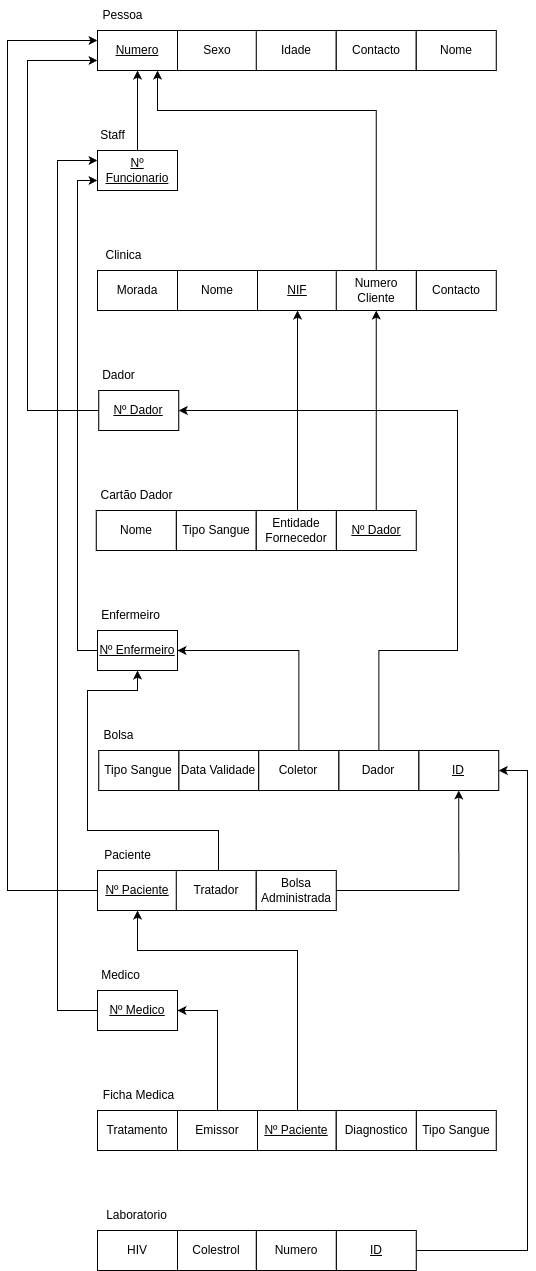

The diagram above was exported from draw.io. Its source (the exported page's mxGraphModel, read from the mxfile embedded in the PNG):
<mxGraphModel dx="1235" dy="676" grid="1" gridSize="10" guides="1" tooltips="1" connect="1" arrows="1" fold="1" page="1" pageScale="1" pageWidth="850" pageHeight="1100" math="0" shadow="0">
  <root>
    <mxCell id="0" />
    <mxCell id="1" parent="0" />
    <mxCell id="SVf2jbsc542wD87A_J7x-1" value="Morada" style="rounded=0;whiteSpace=wrap;html=1;" parent="1" vertex="1">
      <mxGeometry x="200" y="280" width="80" height="40" as="geometry" />
    </mxCell>
    <mxCell id="SVf2jbsc542wD87A_J7x-2" value="Nome" style="rounded=0;whiteSpace=wrap;html=1;" parent="1" vertex="1">
      <mxGeometry x="280" y="280" width="80" height="40" as="geometry" />
    </mxCell>
    <mxCell id="SVf2jbsc542wD87A_J7x-3" value="&lt;u&gt;NIF&lt;/u&gt;" style="rounded=0;whiteSpace=wrap;html=1;" parent="1" vertex="1">
      <mxGeometry x="360" y="280" width="80" height="40" as="geometry" />
    </mxCell>
    <mxCell id="SVf2jbsc542wD87A_J7x-4" value="Contacto" style="rounded=0;whiteSpace=wrap;html=1;" parent="1" vertex="1">
      <mxGeometry x="518.75" y="280" width="80" height="40" as="geometry" />
    </mxCell>
    <mxCell id="SVf2jbsc542wD87A_J7x-5" value="&lt;u&gt;Numero&lt;/u&gt;" style="rounded=0;whiteSpace=wrap;html=1;" parent="1" vertex="1">
      <mxGeometry x="200" y="40" width="80" height="40" as="geometry" />
    </mxCell>
    <mxCell id="SVf2jbsc542wD87A_J7x-6" value="Sexo" style="rounded=0;whiteSpace=wrap;html=1;" parent="1" vertex="1">
      <mxGeometry x="280" y="40" width="80" height="40" as="geometry" />
    </mxCell>
    <mxCell id="SVf2jbsc542wD87A_J7x-7" value="Idade" style="rounded=0;whiteSpace=wrap;html=1;" parent="1" vertex="1">
      <mxGeometry x="358.75" y="40" width="80" height="40" as="geometry" />
    </mxCell>
    <mxCell id="SVf2jbsc542wD87A_J7x-8" value="Contacto" style="rounded=0;whiteSpace=wrap;html=1;" parent="1" vertex="1">
      <mxGeometry x="438.75" y="40" width="80" height="40" as="geometry" />
    </mxCell>
    <mxCell id="BvQcc-Oj3RBzoUBv4e1K-18" style="edgeStyle=orthogonalEdgeStyle;rounded=0;orthogonalLoop=1;jettySize=auto;html=1;entryX=0.5;entryY=1;entryDx=0;entryDy=0;" edge="1" parent="1" source="SVf2jbsc542wD87A_J7x-9" target="SVf2jbsc542wD87A_J7x-48">
      <mxGeometry relative="1" as="geometry" />
    </mxCell>
    <mxCell id="SVf2jbsc542wD87A_J7x-9" value="&lt;u&gt;Nº Dador&lt;/u&gt;" style="rounded=0;whiteSpace=wrap;html=1;" parent="1" vertex="1">
      <mxGeometry x="438.75" y="520" width="80" height="40" as="geometry" />
    </mxCell>
    <mxCell id="SVf2jbsc542wD87A_J7x-11" value="Tipo Sangue" style="rounded=0;whiteSpace=wrap;html=1;" parent="1" vertex="1">
      <mxGeometry x="278.75" y="520" width="80" height="40" as="geometry" />
    </mxCell>
    <mxCell id="BvQcc-Oj3RBzoUBv4e1K-15" style="edgeStyle=orthogonalEdgeStyle;rounded=0;orthogonalLoop=1;jettySize=auto;html=1;entryX=0.5;entryY=1;entryDx=0;entryDy=0;" edge="1" parent="1" source="SVf2jbsc542wD87A_J7x-12" target="SVf2jbsc542wD87A_J7x-3">
      <mxGeometry relative="1" as="geometry">
        <Array as="points">
          <mxPoint x="400" y="470" />
          <mxPoint x="400" y="470" />
        </Array>
      </mxGeometry>
    </mxCell>
    <mxCell id="SVf2jbsc542wD87A_J7x-12" value="Entidade Fornecedor" style="rounded=0;whiteSpace=wrap;html=1;" parent="1" vertex="1">
      <mxGeometry x="358.75" y="520" width="80" height="40" as="geometry" />
    </mxCell>
    <mxCell id="SVf2jbsc542wD87A_J7x-13" value="Nome" style="rounded=0;whiteSpace=wrap;html=1;" parent="1" vertex="1">
      <mxGeometry x="198.75" y="520" width="80" height="40" as="geometry" />
    </mxCell>
    <mxCell id="SVf2jbsc542wD87A_J7x-14" value="Clinica" style="text;html=1;align=center;verticalAlign=middle;resizable=0;points=[];autosize=1;strokeColor=none;fillColor=none;" parent="1" vertex="1">
      <mxGeometry x="196.25" y="250" width="60" height="30" as="geometry" />
    </mxCell>
    <mxCell id="SVf2jbsc542wD87A_J7x-15" value="Pessoa" style="text;html=1;align=center;verticalAlign=middle;resizable=0;points=[];autosize=1;strokeColor=none;fillColor=none;" parent="1" vertex="1">
      <mxGeometry x="195" y="10" width="60" height="30" as="geometry" />
    </mxCell>
    <mxCell id="SVf2jbsc542wD87A_J7x-16" value="Cartão Dador" style="text;html=1;align=center;verticalAlign=middle;resizable=0;points=[];autosize=1;strokeColor=none;fillColor=none;" parent="1" vertex="1">
      <mxGeometry x="188.75" y="490" width="100" height="30" as="geometry" />
    </mxCell>
    <mxCell id="SVf2jbsc542wD87A_J7x-18" value="&lt;u&gt;ID&lt;/u&gt;" style="rounded=0;whiteSpace=wrap;html=1;" parent="1" vertex="1">
      <mxGeometry x="521.25" y="760" width="80" height="40" as="geometry" />
    </mxCell>
    <mxCell id="SVf2jbsc542wD87A_J7x-19" value="Data Validade" style="rounded=0;whiteSpace=wrap;html=1;" parent="1" vertex="1">
      <mxGeometry x="281.25" y="760" width="80" height="40" as="geometry" />
    </mxCell>
    <mxCell id="SVf2jbsc542wD87A_J7x-20" value="Tipo Sangue" style="rounded=0;whiteSpace=wrap;html=1;" parent="1" vertex="1">
      <mxGeometry x="201.25" y="760" width="80" height="40" as="geometry" />
    </mxCell>
    <mxCell id="BvQcc-Oj3RBzoUBv4e1K-14" style="edgeStyle=orthogonalEdgeStyle;rounded=0;orthogonalLoop=1;jettySize=auto;html=1;entryX=1;entryY=0.5;entryDx=0;entryDy=0;" edge="1" parent="1" source="SVf2jbsc542wD87A_J7x-21" target="SVf2jbsc542wD87A_J7x-28">
      <mxGeometry relative="1" as="geometry">
        <Array as="points">
          <mxPoint x="481" y="660" />
          <mxPoint x="560" y="660" />
          <mxPoint x="560" y="420" />
        </Array>
      </mxGeometry>
    </mxCell>
    <mxCell id="SVf2jbsc542wD87A_J7x-21" value="Dador" style="rounded=0;whiteSpace=wrap;html=1;" parent="1" vertex="1">
      <mxGeometry x="441.25" y="760" width="80" height="40" as="geometry" />
    </mxCell>
    <mxCell id="SVf2jbsc542wD87A_J7x-22" value="Bolsa" style="text;html=1;align=center;verticalAlign=middle;resizable=0;points=[];autosize=1;strokeColor=none;fillColor=none;" parent="1" vertex="1">
      <mxGeometry x="196.25" y="730" width="50" height="30" as="geometry" />
    </mxCell>
    <mxCell id="BvQcc-Oj3RBzoUBv4e1K-3" style="edgeStyle=orthogonalEdgeStyle;rounded=0;orthogonalLoop=1;jettySize=auto;html=1;entryX=1;entryY=0.5;entryDx=0;entryDy=0;" edge="1" parent="1" source="SVf2jbsc542wD87A_J7x-23" target="SVf2jbsc542wD87A_J7x-18">
      <mxGeometry relative="1" as="geometry">
        <Array as="points">
          <mxPoint x="630" y="1260" />
          <mxPoint x="630" y="780" />
        </Array>
      </mxGeometry>
    </mxCell>
    <mxCell id="SVf2jbsc542wD87A_J7x-23" value="&lt;u&gt;ID&lt;/u&gt;" style="rounded=0;whiteSpace=wrap;html=1;" parent="1" vertex="1">
      <mxGeometry x="438.75" y="1240" width="80" height="40" as="geometry" />
    </mxCell>
    <mxCell id="SVf2jbsc542wD87A_J7x-25" value="Numero" style="rounded=0;whiteSpace=wrap;html=1;" parent="1" vertex="1">
      <mxGeometry x="358.75" y="1240" width="80" height="40" as="geometry" />
    </mxCell>
    <mxCell id="SVf2jbsc542wD87A_J7x-26" value="Colestrol" style="rounded=0;whiteSpace=wrap;html=1;" parent="1" vertex="1">
      <mxGeometry x="278.75" y="1240" width="80" height="40" as="geometry" />
    </mxCell>
    <mxCell id="SVf2jbsc542wD87A_J7x-27" value="Laboratorio" style="text;html=1;align=center;verticalAlign=middle;resizable=0;points=[];autosize=1;strokeColor=none;fillColor=none;" parent="1" vertex="1">
      <mxGeometry x="198.75" y="1210" width="80" height="30" as="geometry" />
    </mxCell>
    <mxCell id="BvQcc-Oj3RBzoUBv4e1K-10" style="edgeStyle=orthogonalEdgeStyle;rounded=0;orthogonalLoop=1;jettySize=auto;html=1;entryX=0;entryY=0.75;entryDx=0;entryDy=0;" edge="1" parent="1" source="SVf2jbsc542wD87A_J7x-28" target="SVf2jbsc542wD87A_J7x-5">
      <mxGeometry relative="1" as="geometry">
        <Array as="points">
          <mxPoint x="130" y="420" />
          <mxPoint x="130" y="70" />
        </Array>
      </mxGeometry>
    </mxCell>
    <mxCell id="SVf2jbsc542wD87A_J7x-28" value="&lt;u&gt;Nº Dador&lt;/u&gt;" style="rounded=0;whiteSpace=wrap;html=1;" parent="1" vertex="1">
      <mxGeometry x="201.25" y="400" width="80" height="40" as="geometry" />
    </mxCell>
    <mxCell id="SVf2jbsc542wD87A_J7x-29" value="Dador" style="text;html=1;align=center;verticalAlign=middle;resizable=0;points=[];autosize=1;strokeColor=none;fillColor=none;" parent="1" vertex="1">
      <mxGeometry x="191.25" y="370" width="60" height="30" as="geometry" />
    </mxCell>
    <mxCell id="BvQcc-Oj3RBzoUBv4e1K-19" style="edgeStyle=orthogonalEdgeStyle;rounded=0;orthogonalLoop=1;jettySize=auto;html=1;entryX=0.5;entryY=1;entryDx=0;entryDy=0;" edge="1" parent="1" source="SVf2jbsc542wD87A_J7x-30" target="SVf2jbsc542wD87A_J7x-5">
      <mxGeometry relative="1" as="geometry" />
    </mxCell>
    <mxCell id="SVf2jbsc542wD87A_J7x-30" value="&lt;u&gt;Nº Funcionario&lt;/u&gt;" style="rounded=0;whiteSpace=wrap;html=1;" parent="1" vertex="1">
      <mxGeometry x="200" y="160" width="80" height="40" as="geometry" />
    </mxCell>
    <mxCell id="SVf2jbsc542wD87A_J7x-31" value="Staff" style="text;html=1;align=center;verticalAlign=middle;resizable=0;points=[];autosize=1;strokeColor=none;fillColor=none;" parent="1" vertex="1">
      <mxGeometry x="190" y="130" width="50" height="30" as="geometry" />
    </mxCell>
    <mxCell id="BvQcc-Oj3RBzoUBv4e1K-8" style="edgeStyle=orthogonalEdgeStyle;rounded=0;orthogonalLoop=1;jettySize=auto;html=1;entryX=0;entryY=0.75;entryDx=0;entryDy=0;" edge="1" parent="1" source="SVf2jbsc542wD87A_J7x-32" target="SVf2jbsc542wD87A_J7x-30">
      <mxGeometry relative="1" as="geometry">
        <Array as="points">
          <mxPoint x="180" y="660" />
          <mxPoint x="180" y="190" />
        </Array>
      </mxGeometry>
    </mxCell>
    <mxCell id="SVf2jbsc542wD87A_J7x-32" value="&lt;u&gt;Nº Enfermeiro&lt;/u&gt;" style="rounded=0;whiteSpace=wrap;html=1;" parent="1" vertex="1">
      <mxGeometry x="200" y="640" width="80" height="40" as="geometry" />
    </mxCell>
    <mxCell id="SVf2jbsc542wD87A_J7x-33" value="Enfermeiro" style="text;html=1;align=center;verticalAlign=middle;resizable=0;points=[];autosize=1;strokeColor=none;fillColor=none;" parent="1" vertex="1">
      <mxGeometry x="192.5" y="610" width="80" height="30" as="geometry" />
    </mxCell>
    <mxCell id="BvQcc-Oj3RBzoUBv4e1K-9" style="edgeStyle=orthogonalEdgeStyle;rounded=0;orthogonalLoop=1;jettySize=auto;html=1;entryX=0;entryY=0.25;entryDx=0;entryDy=0;" edge="1" parent="1" source="SVf2jbsc542wD87A_J7x-34" target="SVf2jbsc542wD87A_J7x-30">
      <mxGeometry relative="1" as="geometry">
        <Array as="points">
          <mxPoint x="160" y="1020" />
          <mxPoint x="160" y="170" />
        </Array>
      </mxGeometry>
    </mxCell>
    <mxCell id="SVf2jbsc542wD87A_J7x-34" value="&lt;u&gt;Nº Medico&lt;/u&gt;" style="rounded=0;whiteSpace=wrap;html=1;" parent="1" vertex="1">
      <mxGeometry x="200" y="1000" width="80" height="40" as="geometry" />
    </mxCell>
    <mxCell id="SVf2jbsc542wD87A_J7x-35" value="Medico" style="text;html=1;align=center;verticalAlign=middle;resizable=0;points=[];autosize=1;strokeColor=none;fillColor=none;" parent="1" vertex="1">
      <mxGeometry x="192.5" y="970" width="60" height="30" as="geometry" />
    </mxCell>
    <mxCell id="BvQcc-Oj3RBzoUBv4e1K-7" style="edgeStyle=orthogonalEdgeStyle;rounded=0;orthogonalLoop=1;jettySize=auto;html=1;entryX=0;entryY=0.25;entryDx=0;entryDy=0;" edge="1" parent="1" source="SVf2jbsc542wD87A_J7x-36" target="SVf2jbsc542wD87A_J7x-5">
      <mxGeometry relative="1" as="geometry">
        <Array as="points">
          <mxPoint x="110" y="900" />
          <mxPoint x="110" y="50" />
        </Array>
      </mxGeometry>
    </mxCell>
    <mxCell id="SVf2jbsc542wD87A_J7x-36" value="&lt;u&gt;Nº Paciente&lt;/u&gt;" style="rounded=0;whiteSpace=wrap;html=1;" parent="1" vertex="1">
      <mxGeometry x="200" y="880" width="80" height="40" as="geometry" />
    </mxCell>
    <mxCell id="SVf2jbsc542wD87A_J7x-37" value="Paciente" style="text;html=1;align=center;verticalAlign=middle;resizable=0;points=[];autosize=1;strokeColor=none;fillColor=none;" parent="1" vertex="1">
      <mxGeometry x="195" y="850" width="70" height="30" as="geometry" />
    </mxCell>
    <mxCell id="BvQcc-Oj3RBzoUBv4e1K-6" style="edgeStyle=orthogonalEdgeStyle;rounded=0;orthogonalLoop=1;jettySize=auto;html=1;entryX=0.5;entryY=1;entryDx=0;entryDy=0;" edge="1" parent="1" source="SVf2jbsc542wD87A_J7x-38" target="SVf2jbsc542wD87A_J7x-36">
      <mxGeometry relative="1" as="geometry">
        <Array as="points">
          <mxPoint x="400" y="960" />
          <mxPoint x="240" y="960" />
        </Array>
      </mxGeometry>
    </mxCell>
    <mxCell id="SVf2jbsc542wD87A_J7x-38" value="&lt;u&gt;Nº Paciente&lt;/u&gt;" style="rounded=0;whiteSpace=wrap;html=1;" parent="1" vertex="1">
      <mxGeometry x="358.75" y="1120" width="80" height="40" as="geometry" />
    </mxCell>
    <mxCell id="SVf2jbsc542wD87A_J7x-39" value="Tipo Sangue" style="rounded=0;whiteSpace=wrap;html=1;" parent="1" vertex="1">
      <mxGeometry x="518.75" y="1120" width="80" height="40" as="geometry" />
    </mxCell>
    <mxCell id="SVf2jbsc542wD87A_J7x-41" value="Tratamento" style="rounded=0;whiteSpace=wrap;html=1;" parent="1" vertex="1">
      <mxGeometry x="200" y="1120" width="80" height="40" as="geometry" />
    </mxCell>
    <mxCell id="SVf2jbsc542wD87A_J7x-42" value="Diagnostico" style="rounded=0;whiteSpace=wrap;html=1;" parent="1" vertex="1">
      <mxGeometry x="438.75" y="1120" width="80" height="40" as="geometry" />
    </mxCell>
    <mxCell id="SVf2jbsc542wD87A_J7x-43" value="Ficha Medica" style="text;html=1;align=center;verticalAlign=middle;resizable=0;points=[];autosize=1;strokeColor=none;fillColor=none;" parent="1" vertex="1">
      <mxGeometry x="196.25" y="1090" width="90" height="30" as="geometry" />
    </mxCell>
    <mxCell id="SVf2jbsc542wD87A_J7x-44" value="HIV" style="rounded=0;whiteSpace=wrap;html=1;" parent="1" vertex="1">
      <mxGeometry x="200" y="1240" width="80" height="40" as="geometry" />
    </mxCell>
    <mxCell id="BvQcc-Oj3RBzoUBv4e1K-20" style="edgeStyle=orthogonalEdgeStyle;rounded=0;orthogonalLoop=1;jettySize=auto;html=1;entryX=0.75;entryY=1;entryDx=0;entryDy=0;" edge="1" parent="1" source="SVf2jbsc542wD87A_J7x-48" target="SVf2jbsc542wD87A_J7x-5">
      <mxGeometry relative="1" as="geometry">
        <Array as="points">
          <mxPoint x="479" y="120" />
          <mxPoint x="260" y="120" />
        </Array>
      </mxGeometry>
    </mxCell>
    <mxCell id="SVf2jbsc542wD87A_J7x-48" value="Numero Cliente" style="rounded=0;whiteSpace=wrap;html=1;" parent="1" vertex="1">
      <mxGeometry x="438.75" y="280" width="80" height="40" as="geometry" />
    </mxCell>
    <mxCell id="BvQcc-Oj3RBzoUBv4e1K-13" style="edgeStyle=orthogonalEdgeStyle;rounded=0;orthogonalLoop=1;jettySize=auto;html=1;entryX=1;entryY=0.5;entryDx=0;entryDy=0;" edge="1" parent="1" source="SVf2jbsc542wD87A_J7x-57" target="SVf2jbsc542wD87A_J7x-32">
      <mxGeometry relative="1" as="geometry">
        <Array as="points">
          <mxPoint x="401" y="660" />
        </Array>
      </mxGeometry>
    </mxCell>
    <mxCell id="SVf2jbsc542wD87A_J7x-57" value="Coletor" style="rounded=0;whiteSpace=wrap;html=1;" parent="1" vertex="1">
      <mxGeometry x="361.25" y="760" width="80" height="40" as="geometry" />
    </mxCell>
    <mxCell id="BvQcc-Oj3RBzoUBv4e1K-4" style="edgeStyle=orthogonalEdgeStyle;rounded=0;orthogonalLoop=1;jettySize=auto;html=1;entryX=1;entryY=0.5;entryDx=0;entryDy=0;" edge="1" parent="1" source="DVmd5sOFo7R5grm7F8L7-1" target="SVf2jbsc542wD87A_J7x-34">
      <mxGeometry relative="1" as="geometry">
        <Array as="points">
          <mxPoint x="320" y="1020" />
        </Array>
      </mxGeometry>
    </mxCell>
    <mxCell id="DVmd5sOFo7R5grm7F8L7-1" value="Emissor" style="rounded=0;whiteSpace=wrap;html=1;" parent="1" vertex="1">
      <mxGeometry x="280" y="1120" width="80" height="40" as="geometry" />
    </mxCell>
    <mxCell id="BvQcc-Oj3RBzoUBv4e1K-12" style="edgeStyle=orthogonalEdgeStyle;rounded=0;orthogonalLoop=1;jettySize=auto;html=1;entryX=0.5;entryY=1;entryDx=0;entryDy=0;" edge="1" parent="1" source="DVmd5sOFo7R5grm7F8L7-16" target="SVf2jbsc542wD87A_J7x-32">
      <mxGeometry relative="1" as="geometry">
        <Array as="points">
          <mxPoint x="321" y="840" />
          <mxPoint x="190" y="840" />
          <mxPoint x="190" y="700" />
          <mxPoint x="240" y="700" />
        </Array>
      </mxGeometry>
    </mxCell>
    <mxCell id="DVmd5sOFo7R5grm7F8L7-16" value="Tratador" style="rounded=0;whiteSpace=wrap;html=1;" parent="1" vertex="1">
      <mxGeometry x="278.75" y="880" width="80" height="40" as="geometry" />
    </mxCell>
    <mxCell id="BvQcc-Oj3RBzoUBv4e1K-11" style="edgeStyle=orthogonalEdgeStyle;rounded=0;orthogonalLoop=1;jettySize=auto;html=1;entryX=0.5;entryY=1;entryDx=0;entryDy=0;" edge="1" parent="1" source="BvQcc-Oj3RBzoUBv4e1K-1" target="SVf2jbsc542wD87A_J7x-18">
      <mxGeometry relative="1" as="geometry" />
    </mxCell>
    <mxCell id="BvQcc-Oj3RBzoUBv4e1K-1" value="Bolsa Administrada" style="rounded=0;whiteSpace=wrap;html=1;" vertex="1" parent="1">
      <mxGeometry x="358.75" y="880" width="80" height="40" as="geometry" />
    </mxCell>
    <mxCell id="BvQcc-Oj3RBzoUBv4e1K-2" value="Nome" style="rounded=0;whiteSpace=wrap;html=1;" vertex="1" parent="1">
      <mxGeometry x="518.75" y="40" width="80" height="40" as="geometry" />
    </mxCell>
  </root>
</mxGraphModel>